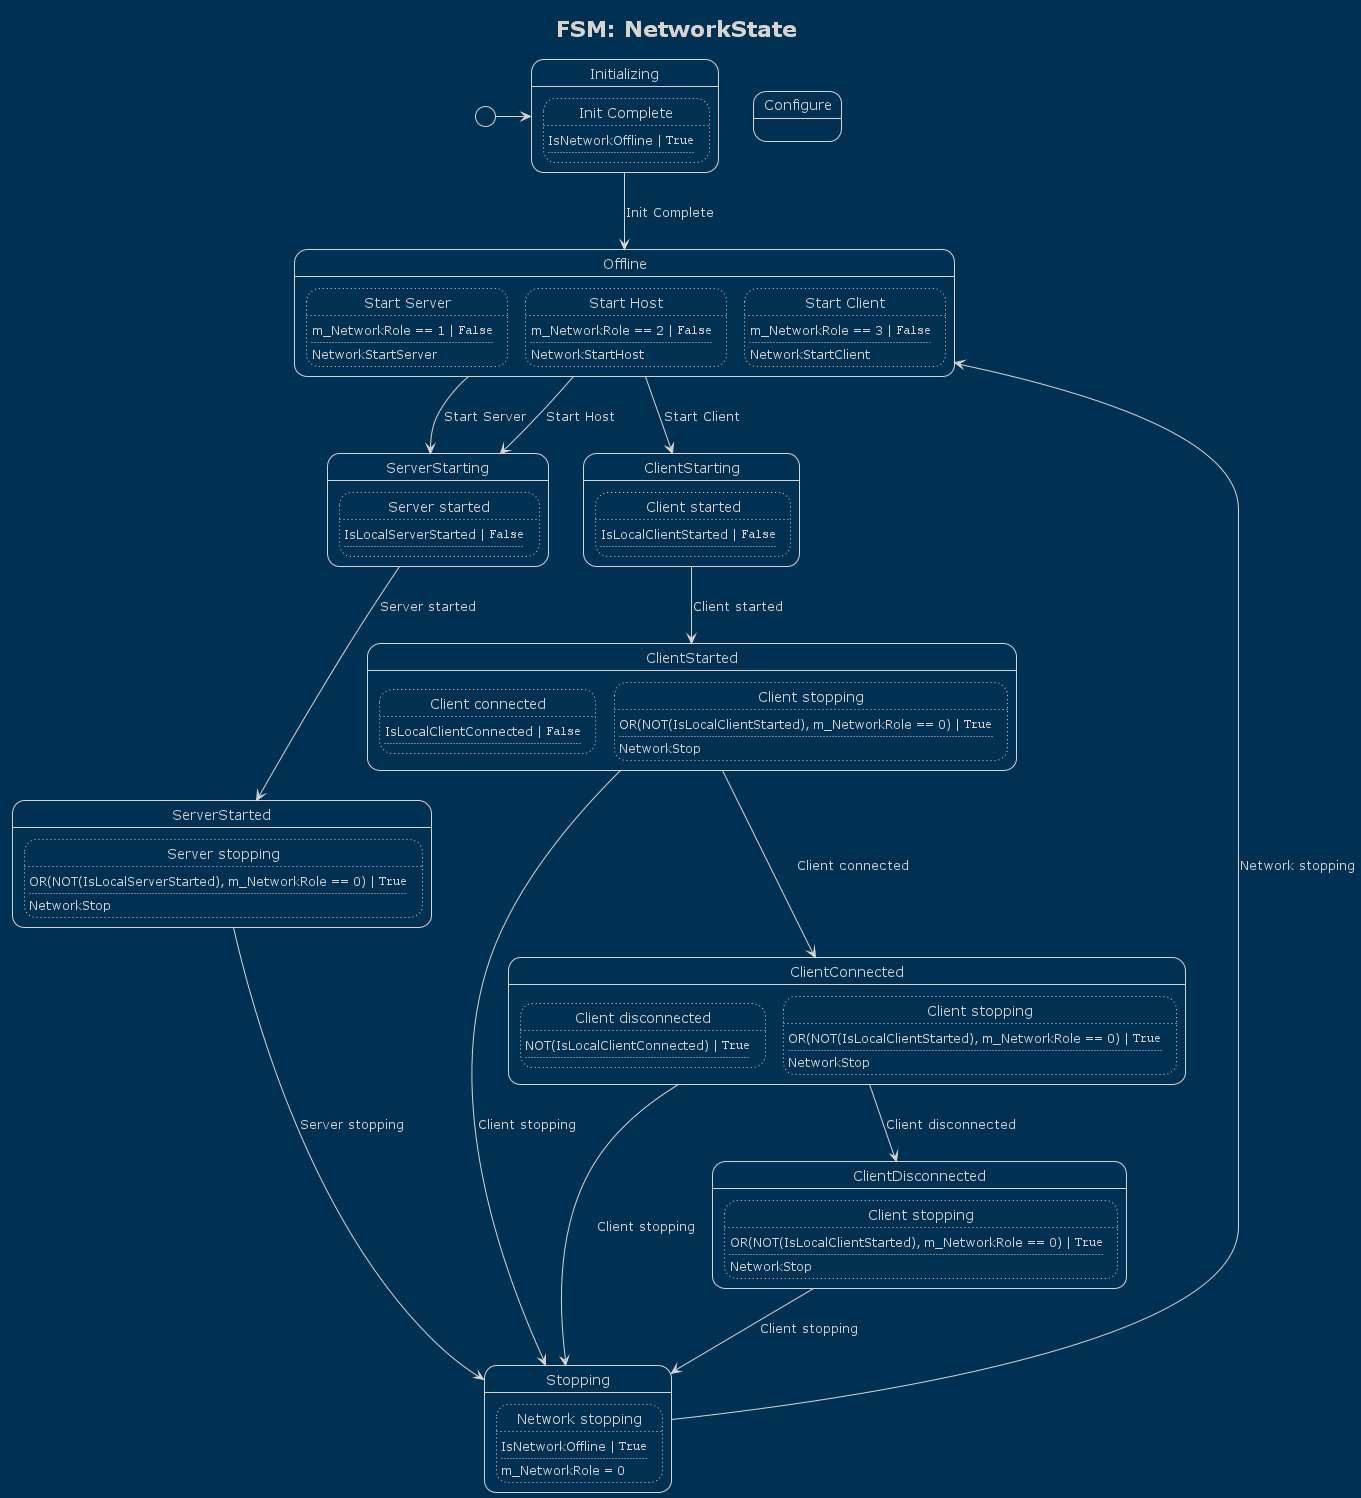

The diagram above was rendered by PlantUML. Its source (embedded in the PNG):
@startuml

!theme blueprint
hide empty description

title FSM: NetworkState

state "Initializing" as state0
state state0 {
	state "Init Complete" as state0_trans0
	state state0_trans0 #line.dotted {
		state0_trans0 : IsNetworkOffline | ""True""
		state0_trans0 : ....
	}
}
state "Offline" as state1
state state1 {
	state "Start Server" as state1_trans0
	state state1_trans0 #line.dotted {
		state1_trans0 : m_NetworkRole == 1 | ""False""
		state1_trans0 : ....
		state1_trans0 : NetworkStartServer
	}
	state "Start Host" as state1_trans1
	state state1_trans1 #line.dotted {
		state1_trans1 : m_NetworkRole == 2 | ""False""
		state1_trans1 : ....
		state1_trans1 : NetworkStartHost
	}
	state "Start Client" as state1_trans2
	state state1_trans2 #line.dotted {
		state1_trans2 : m_NetworkRole == 3 | ""False""
		state1_trans2 : ....
		state1_trans2 : NetworkStartClient
	}
}
state "Configure" as state2
state state2 {
}
state "Stopping" as state3
state state3 {
	state "Network stopping" as state3_trans0
	state state3_trans0 #line.dotted {
		state3_trans0 : IsNetworkOffline | ""True""
		state3_trans0 : ....
		state3_trans0 : m_NetworkRole = 0
	}
}
state "ServerStarting" as state4
state state4 {
	state "Server started" as state4_trans0
	state state4_trans0 #line.dotted {
		state4_trans0 : IsLocalServerStarted | ""False""
		state4_trans0 : ....
	}
}
state "ServerStarted" as state5
state state5 {
	state "Server stopping" as state5_trans0
	state state5_trans0 #line.dotted {
		state5_trans0 : OR(NOT(IsLocalServerStarted), m_NetworkRole == 0) | ""True""
		state5_trans0 : ....
		state5_trans0 : NetworkStop
	}
}
state "ClientStarting" as state6
state state6 {
	state "Client started" as state6_trans0
	state state6_trans0 #line.dotted {
		state6_trans0 : IsLocalClientStarted | ""False""
		state6_trans0 : ....
	}
}
state "ClientStarted" as state7
state state7 {
	state "Client connected" as state7_trans0
	state state7_trans0 #line.dotted {
		state7_trans0 : IsLocalClientConnected | ""False""
		state7_trans0 : ....
	}
	state "Client stopping" as state7_trans1
	state state7_trans1 #line.dotted {
		state7_trans1 : OR(NOT(IsLocalClientStarted), m_NetworkRole == 0) | ""True""
		state7_trans1 : ....
		state7_trans1 : NetworkStop
	}
}
state "ClientConnected" as state8
state state8 {
	state "Client disconnected" as state8_trans0
	state state8_trans0 #line.dotted {
		state8_trans0 : NOT(IsLocalClientConnected) | ""True""
		state8_trans0 : ....
	}
	state "Client stopping" as state8_trans1
	state state8_trans1 #line.dotted {
		state8_trans1 : OR(NOT(IsLocalClientStarted), m_NetworkRole == 0) | ""True""
		state8_trans1 : ....
		state8_trans1 : NetworkStop
	}
}
state "ClientDisconnected" as state9
state state9 {
	state "Client stopping" as state9_trans0
	state state9_trans0 #line.dotted {
		state9_trans0 : OR(NOT(IsLocalClientStarted), m_NetworkRole == 0) | ""True""
		state9_trans0 : ....
		state9_trans0 : NetworkStop
	}
}


[*] -> state0
state0 --> state1 : Init Complete
state1 --> state4 : Start Server
state1 --> state4 : Start Host
state1 --> state6 : Start Client
state3 --> state1 : Network stopping
state4 --> state5 : Server started
state5 --> state3 : Server stopping
state6 --> state7 : Client started
state7 --> state8 : Client connected
state7 --> state3 : Client stopping
state8 --> state9 : Client disconnected
state8 --> state3 : Client stopping
state9 --> state3 : Client stopping


@enduml